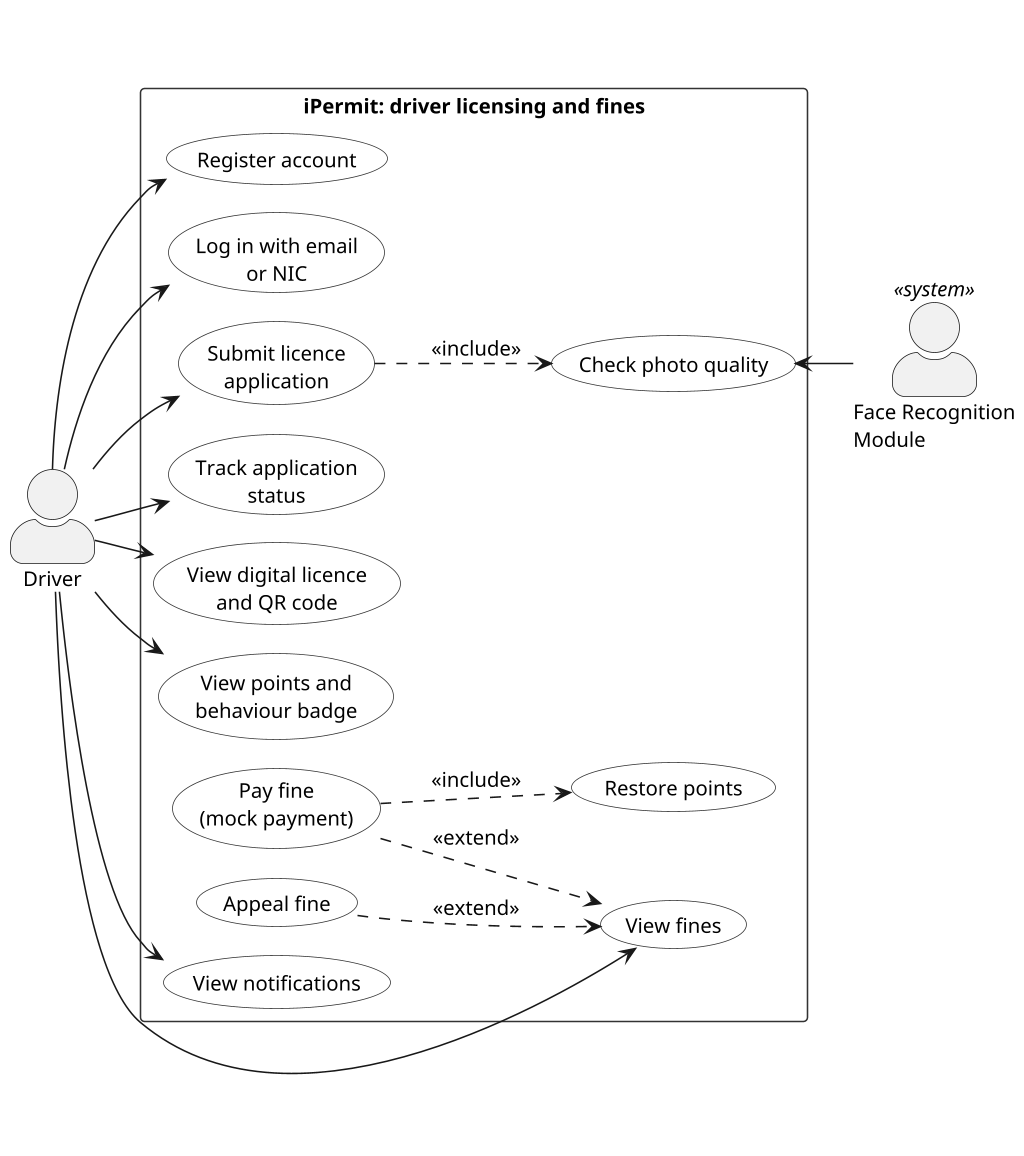

The diagram above was rendered by PlantUML. Its source (embedded in the PNG):
@startuml ch4-usecase-driver
skinparamlocked dpi 150
!pragma layout smetana
left to right direction
title \n\n
skinparam shadowing false
skinparam defaultFontName Arial
skinparam defaultFontSize 13
skinparam actorStyle awesome
skinparam packageStyle rectangle
skinparam usecase {
  BackgroundColor #FFFFFF
  BorderColor #333333
}
skinparam rectangle {
  BorderColor #333333
}

actor "Driver" as D
actor "Face Recognition\nModule" as FR <<system>>

rectangle "iPermit: driver licensing and fines" {
  usecase "Register account" as U1
  usecase "Log in with email\nor NIC" as U2
  usecase "Submit licence\napplication" as U3
  usecase "Check photo quality" as U4
  usecase "Track application\nstatus" as U5
  usecase "View digital licence\nand QR code" as U6
  usecase "View points and\nbehaviour badge" as U7
  usecase "View fines" as U8
  usecase "Pay fine\n(mock payment)" as U9
  usecase "Appeal fine" as U10
  usecase "Restore points" as U11
  usecase "View notifications" as U12
}

D --> U1
D --> U2
D --> U3
D --> U5
D --> U6
D --> U7
D --> U8
D --> U12

U3 ..> U4 : <<include>>
U9 ..> U8 : <<extend>>
U10 ..> U8 : <<extend>>
U9 ..> U11 : <<include>>

U4 <-- FR
@enduml